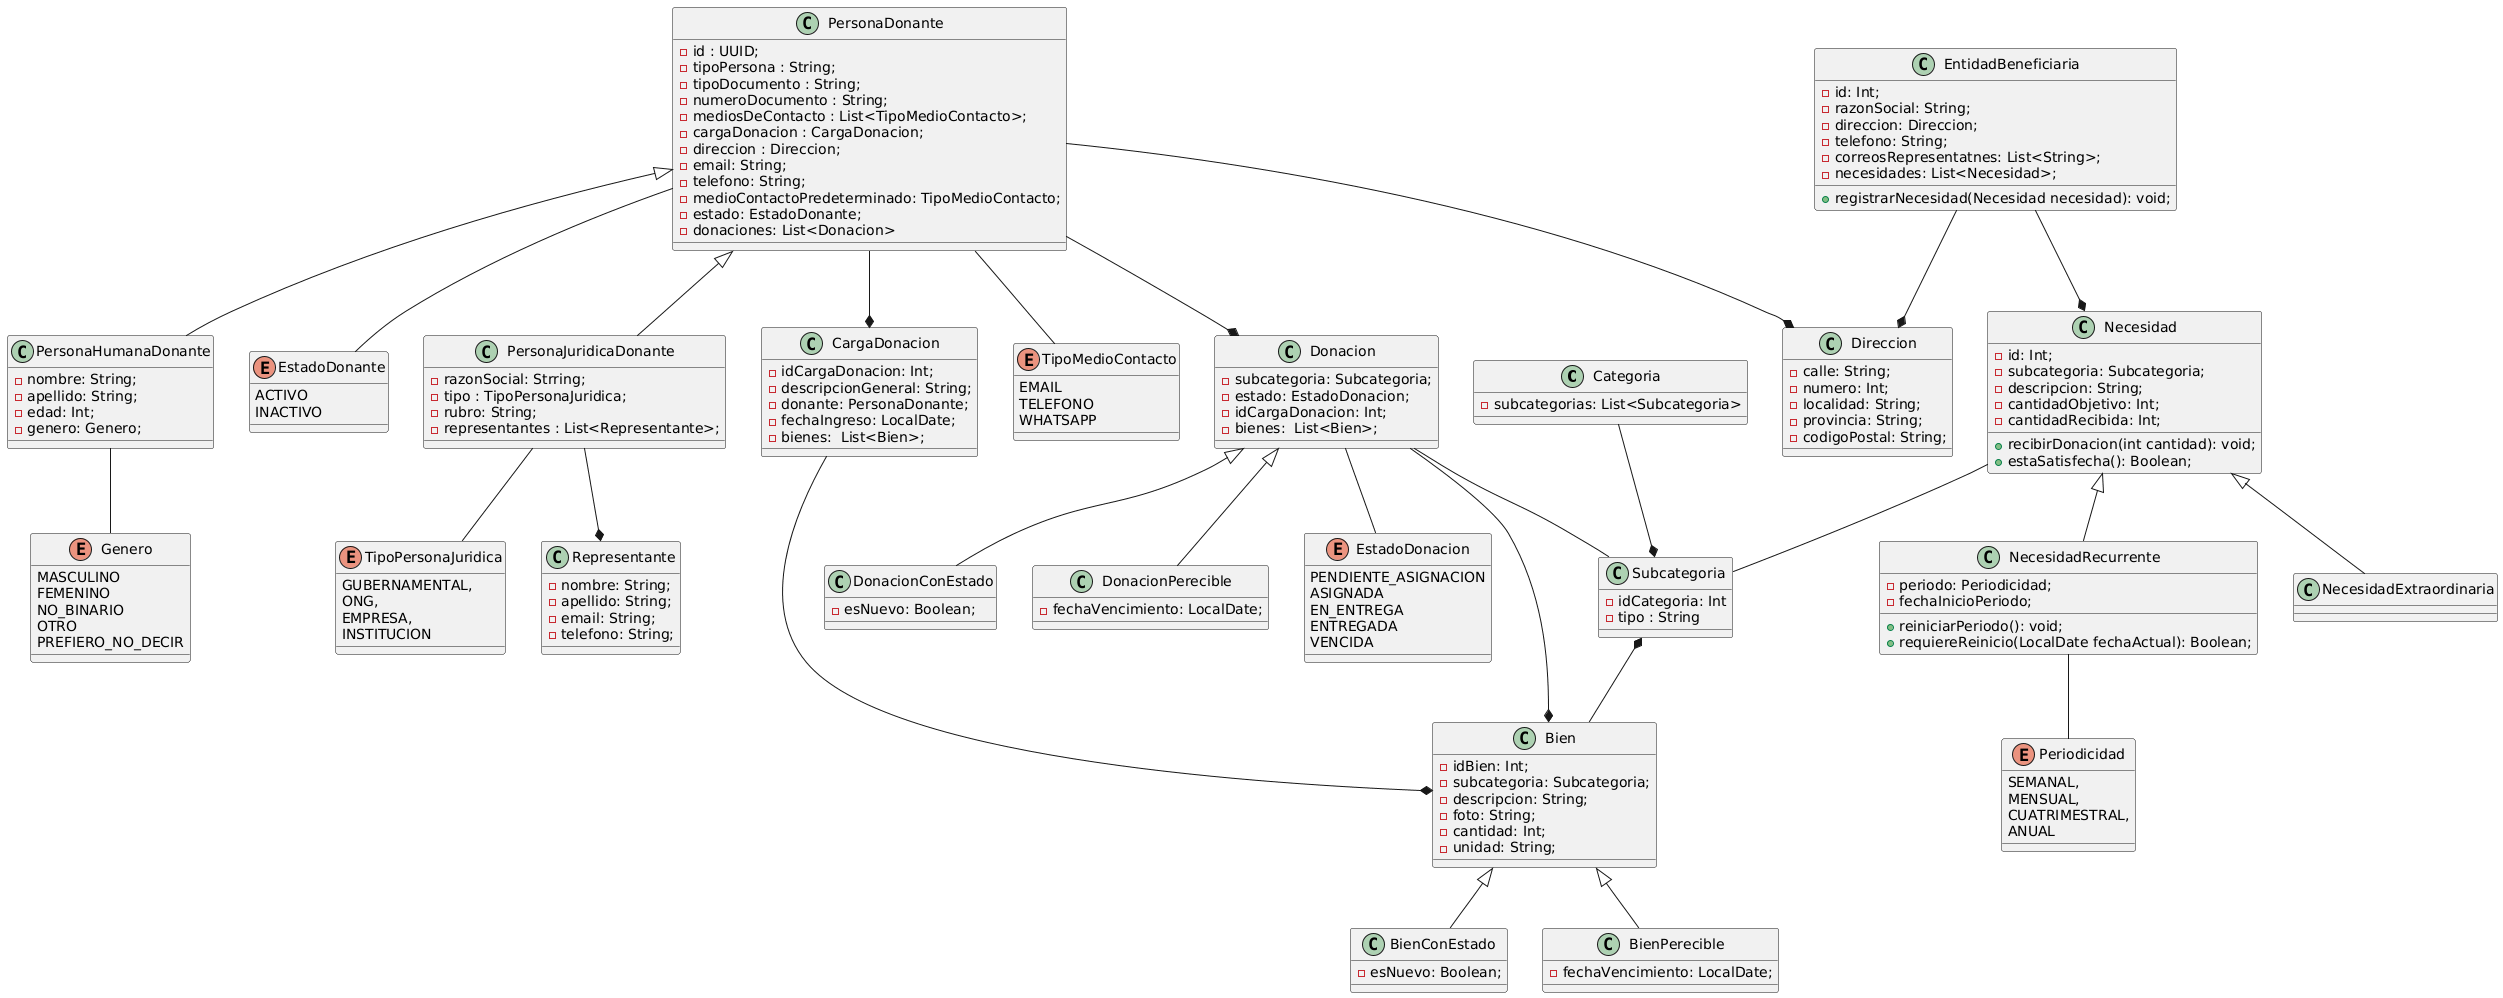

The diagram above was rendered by PlantUML. Its source (embedded in the PNG):
@startuml
class Categoria{
  - subcategorias: List<Subcategoria>
}

class Subcategoria{
  - idCategoria: Int
  - tipo : String
}

enum TipoMedioContacto{
    EMAIL
    TELEFONO
    WHATSAPP
}

class Bien{
    - idBien: Int;
    - subcategoria: Subcategoria;
    - descripcion: String;
    - foto: String; 
    - cantidad: Int;
    - unidad: String; 
}

class BienConEstado{
    - esNuevo: Boolean;
}

class BienPerecible{
    - fechaVencimiento: LocalDate;
}

class CargaDonacion{
    - idCargaDonacion: Int;
    - descripcionGeneral: String;
    - donante: PersonaDonante;
    - fechaIngreso: LocalDate;
    - bienes:  List<Bien>;
}

class Donacion{
    - subcategoria: Subcategoria;
    - estado: EstadoDonacion;
    - idCargaDonacion: Int;
    - bienes:  List<Bien>;
}

class DonacionConEstado{
    - esNuevo: Boolean;
}

class DonacionPerecible{
    - fechaVencimiento: LocalDate;
}

enum EstadoDonacion{
    PENDIENTE_ASIGNACION
    ASIGNADA
    EN_ENTREGA
    ENTREGADA
    VENCIDA
}

enum EstadoDonante{
    ACTIVO
    INACTIVO
}

enum Genero{
    MASCULINO
    FEMENINO
    NO_BINARIO
    OTRO
    PREFIERO_NO_DECIR
}

class PersonaDonante{
    - id : UUID;
    - tipoPersona : String;
    - tipoDocumento : String; 
    - numeroDocumento : String;
    - mediosDeContacto : List<TipoMedioContacto>;
    - cargaDonacion : CargaDonacion;
    - direccion : Direccion;
    - email: String;
    - telefono: String;
    - medioContactoPredeterminado: TipoMedioContacto;
    - estado: EstadoDonante;
    - donaciones: List<Donacion>
}

class PersonaHumanaDonante{
    - nombre: String;
    - apellido: String;
    - edad: Int;
    - genero: Genero;
}

class PersonaJuridicaDonante{
    - razonSocial: Strring;
    - tipo : TipoPersonaJuridica;
    - rubro: String;
    - representantes : List<Representante>; 
}

class Representante{
    - nombre: String;
    - apellido: String;
    - email: String;
    - telefono: String;
}

enum TipoPersonaJuridica {
    GUBERNAMENTAL,
    ONG,
    EMPRESA,
    INSTITUCION
}

class Direccion{
    - calle: String;
    - numero: Int;
    - localidad: String;
    - provincia: String;
    - codigoPostal: String;
}

class EntidadBeneficiaria{
    - id: Int;
    - razonSocial: String;
    - direccion: Direccion;
    - telefono: String;
    - correosRepresentatnes: List<String>;
    - necesidades: List<Necesidad>;

    + registrarNecesidad(Necesidad necesidad): void;
}

class Necesidad{
    - id: Int;
    - subcategoria: Subcategoria;
    - descripcion: String;
    - cantidadObjetivo: Int;
    - cantidadRecibida: Int;

    + recibirDonacion(int cantidad): void;
    + estaSatisfecha(): Boolean;
}

class NecesidadExtraordinaria{

}

class NecesidadRecurrente{
    - periodo: Periodicidad;
    - fechaInicioPeriodo;

    + reiniciarPeriodo(): void;
    + requiereReinicio(LocalDate fechaActual): Boolean;
}

enum Periodicidad{
    SEMANAL,
    MENSUAL,
    CUATRIMESTRAL,
    ANUAL
}

Bien <|-- BienConEstado
Bien <|-- BienPerecible
Donacion <|-- DonacionConEstado
Donacion <|-- DonacionPerecible
PersonaDonante <|-- PersonaHumanaDonante
PersonaDonante <|-- PersonaJuridicaDonante
Necesidad <|-- NecesidadExtraordinaria
Necesidad <|-- NecesidadRecurrente

NecesidadRecurrente -- Periodicidad

PersonaDonante -- TipoMedioContacto
PersonaDonante --* CargaDonacion
PersonaDonante --* Direccion
PersonaDonante --* Donacion
PersonaDonante -- EstadoDonante

PersonaJuridicaDonante -- TipoPersonaJuridica
PersonaJuridicaDonante --* Representante

PersonaHumanaDonante -- Genero

EntidadBeneficiaria --* Necesidad
EntidadBeneficiaria --* Direccion

Categoria --* Subcategoria
Subcategoria *-- Bien

Donacion --* Bien
Donacion -- EstadoDonacion
Donacion -- Subcategoria

CargaDonacion --* Bien

Necesidad -- Subcategoria
@enduml